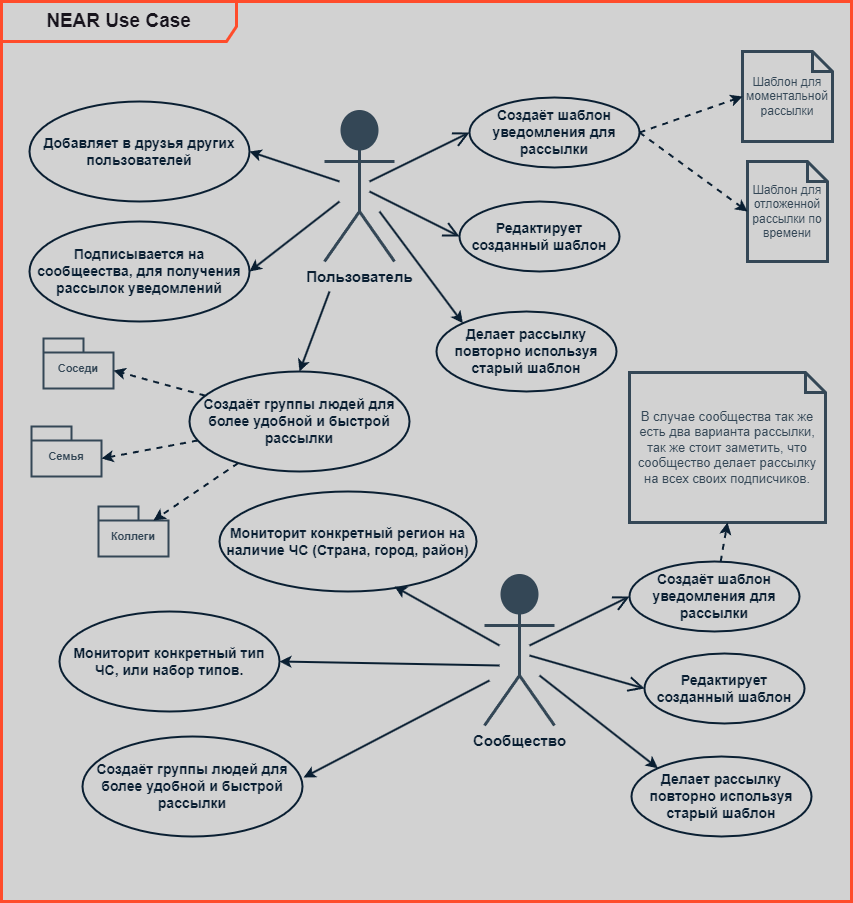

The diagram above was exported from draw.io. Its source (the exported page's mxGraphModel, read from the mxfile embedded in the PNG):
<mxGraphModel dx="2876" dy="1220" grid="1" gridSize="10" guides="1" tooltips="1" connect="1" arrows="1" fold="1" page="1" pageScale="1" pageWidth="827" pageHeight="1169" math="0" shadow="0">
  <root>
    <mxCell id="0" />
    <mxCell id="1" parent="0" />
    <mxCell id="TFGOoUDNi3Y0NTSB-CI6-12" value="&lt;font style=&quot;font-size: 19px;&quot;&gt;&lt;b style=&quot;font-size: 19px;&quot;&gt;NEAR Use Case&lt;/b&gt;&lt;/font&gt;" style="shape=umlFrame;whiteSpace=wrap;html=1;pointerEvents=0;width=235;height=40;labelBackgroundColor=none;fillColor=none;swimlaneFillColor=#D2D2D2;strokeColor=#FF4C2B;strokeWidth=3;fontColor=#18141D;fontSize=19;" parent="1" vertex="1">
      <mxGeometry x="-408" y="30" width="850" height="900" as="geometry" />
    </mxCell>
    <mxCell id="TFGOoUDNi3Y0NTSB-CI6-21" value="&lt;font size=&quot;1&quot; color=&quot;#0a1f32&quot;&gt;&lt;b style=&quot;font-size: 14px;&quot;&gt;Создаёт шаблон уведомления для рассылки&lt;/b&gt;&lt;/font&gt;" style="ellipse;whiteSpace=wrap;html=1;fillColor=#D2D2D2;strokeColor=#0A1F32;strokeWidth=2;" parent="1" vertex="1">
      <mxGeometry x="60" y="126" width="170" height="70" as="geometry" />
    </mxCell>
    <mxCell id="TFGOoUDNi3Y0NTSB-CI6-29" value="" style="endArrow=open;endFill=1;endSize=12;html=1;rounded=0;entryX=0;entryY=0.5;entryDx=0;entryDy=0;strokeWidth=2;strokeColor=#0A1F32;" parent="1" target="TFGOoUDNi3Y0NTSB-CI6-21" edge="1">
      <mxGeometry width="160" relative="1" as="geometry">
        <mxPoint x="-40" y="210" as="sourcePoint" />
        <mxPoint x="-80" y="320" as="targetPoint" />
      </mxGeometry>
    </mxCell>
    <mxCell id="TFGOoUDNi3Y0NTSB-CI6-30" value="" style="endArrow=open;endFill=1;endSize=12;html=1;rounded=0;entryX=0;entryY=0.5;entryDx=0;entryDy=0;strokeWidth=2;strokeColor=#0A1F32;" parent="1" target="QI-KwDmmeTw7_n04OuO5-4" edge="1">
      <mxGeometry width="160" relative="1" as="geometry">
        <mxPoint x="-40" y="220" as="sourcePoint" />
        <mxPoint x="69.99999999999682" y="284.9999999999999" as="targetPoint" />
      </mxGeometry>
    </mxCell>
    <mxCell id="QI-KwDmmeTw7_n04OuO5-14" style="rounded=0;orthogonalLoop=1;jettySize=auto;html=1;entryX=0;entryY=0;entryDx=0;entryDy=0;strokeWidth=2;strokeColor=#0A1F32;" edge="1" parent="1" target="QI-KwDmmeTw7_n04OuO5-11">
      <mxGeometry relative="1" as="geometry">
        <mxPoint x="-30" y="240" as="sourcePoint" />
      </mxGeometry>
    </mxCell>
    <mxCell id="QI-KwDmmeTw7_n04OuO5-18" style="edgeStyle=none;shape=connector;rounded=0;orthogonalLoop=1;jettySize=auto;html=1;entryX=1;entryY=0.5;entryDx=0;entryDy=0;labelBackgroundColor=default;strokeColor=#0A1F32;strokeWidth=2;align=center;verticalAlign=middle;fontFamily=Helvetica;fontSize=11;fontColor=default;endArrow=classic;" edge="1" parent="1" target="QI-KwDmmeTw7_n04OuO5-15">
      <mxGeometry relative="1" as="geometry">
        <mxPoint x="-70" y="210" as="sourcePoint" />
      </mxGeometry>
    </mxCell>
    <mxCell id="QI-KwDmmeTw7_n04OuO5-19" style="edgeStyle=none;shape=connector;rounded=0;orthogonalLoop=1;jettySize=auto;html=1;entryX=1;entryY=0.5;entryDx=0;entryDy=0;labelBackgroundColor=default;strokeColor=#0A1F32;strokeWidth=2;align=center;verticalAlign=middle;fontFamily=Helvetica;fontSize=11;fontColor=default;endArrow=classic;" edge="1" parent="1" target="QI-KwDmmeTw7_n04OuO5-16">
      <mxGeometry relative="1" as="geometry">
        <mxPoint x="-70" y="230" as="sourcePoint" />
      </mxGeometry>
    </mxCell>
    <mxCell id="QI-KwDmmeTw7_n04OuO5-20" style="edgeStyle=none;shape=connector;rounded=0;orthogonalLoop=1;jettySize=auto;html=1;entryX=0.5;entryY=0;entryDx=0;entryDy=0;labelBackgroundColor=default;strokeColor=#0A1F32;strokeWidth=2;align=center;verticalAlign=middle;fontFamily=Helvetica;fontSize=11;fontColor=default;endArrow=classic;" edge="1" parent="1" target="QI-KwDmmeTw7_n04OuO5-17">
      <mxGeometry relative="1" as="geometry">
        <mxPoint x="-80" y="320" as="sourcePoint" />
      </mxGeometry>
    </mxCell>
    <mxCell id="TFGOoUDNi3Y0NTSB-CI6-1" value="&lt;font color=&quot;#0a1f32&quot;&gt;&lt;span style=&quot;font-size: 15px;&quot;&gt;&lt;b&gt;Пользователь&lt;/b&gt;&lt;/span&gt;&lt;/font&gt;" style="shape=umlActor;verticalLabelPosition=bottom;verticalAlign=top;html=1;fillColor=#344756;strokeColor=#344756;strokeWidth=3;" parent="1" vertex="1">
      <mxGeometry x="-85" y="140" width="70" height="150" as="geometry" />
    </mxCell>
    <mxCell id="QI-KwDmmeTw7_n04OuO5-4" value="&lt;font size=&quot;1&quot; color=&quot;#0a1f32&quot;&gt;&lt;b style=&quot;font-size: 14px;&quot;&gt;Редактирует созданный шаблон&lt;/b&gt;&lt;/font&gt;" style="ellipse;whiteSpace=wrap;html=1;fillColor=#D2D2D2;strokeColor=#0A1F32;strokeWidth=2;" vertex="1" parent="1">
      <mxGeometry x="50" y="230" width="160" height="70" as="geometry" />
    </mxCell>
    <mxCell id="QI-KwDmmeTw7_n04OuO5-7" value="&lt;font color=&quot;#344756&quot;&gt;Шаблон для моментальной рассылки&lt;/font&gt;" style="shape=note;size=20;whiteSpace=wrap;html=1;fillColor=#D2D2D2;strokeColor=#344756;strokeWidth=3;" vertex="1" parent="1">
      <mxGeometry x="333" y="80" width="90" height="90" as="geometry" />
    </mxCell>
    <mxCell id="QI-KwDmmeTw7_n04OuO5-8" value="&lt;font color=&quot;#344756&quot;&gt;Шаблон для отложенной рассылки по времени&lt;/font&gt;" style="shape=note;size=20;whiteSpace=wrap;html=1;fillColor=#D2D2D2;strokeColor=#344756;strokeWidth=3;" vertex="1" parent="1">
      <mxGeometry x="338" y="190" width="80" height="100" as="geometry" />
    </mxCell>
    <mxCell id="QI-KwDmmeTw7_n04OuO5-9" style="rounded=0;orthogonalLoop=1;jettySize=auto;html=1;entryX=0;entryY=0.5;entryDx=0;entryDy=0;entryPerimeter=0;dashed=1;strokeWidth=2;strokeColor=#0A1F32;exitX=1;exitY=0.5;exitDx=0;exitDy=0;" edge="1" parent="1" source="TFGOoUDNi3Y0NTSB-CI6-21" target="QI-KwDmmeTw7_n04OuO5-7">
      <mxGeometry relative="1" as="geometry" />
    </mxCell>
    <mxCell id="QI-KwDmmeTw7_n04OuO5-10" style="rounded=0;orthogonalLoop=1;jettySize=auto;html=1;entryX=0;entryY=0.5;entryDx=0;entryDy=0;entryPerimeter=0;dashed=1;strokeWidth=2;strokeColor=#0A1F32;exitX=1;exitY=0.5;exitDx=0;exitDy=0;" edge="1" parent="1" source="TFGOoUDNi3Y0NTSB-CI6-21" target="QI-KwDmmeTw7_n04OuO5-8">
      <mxGeometry relative="1" as="geometry" />
    </mxCell>
    <mxCell id="QI-KwDmmeTw7_n04OuO5-11" value="&lt;font color=&quot;#0a1f32&quot;&gt;&lt;span style=&quot;font-size: 14px;&quot;&gt;&lt;b&gt;Делает рассылку повторно используя старый шаблон&lt;/b&gt;&lt;/span&gt;&lt;/font&gt;" style="ellipse;whiteSpace=wrap;html=1;fillColor=#D2D2D2;strokeColor=#0A1F32;strokeWidth=2;" vertex="1" parent="1">
      <mxGeometry x="27" y="340" width="180" height="80" as="geometry" />
    </mxCell>
    <mxCell id="QI-KwDmmeTw7_n04OuO5-15" value="&lt;font color=&quot;#0a1f32&quot;&gt;&lt;span style=&quot;font-size: 14px;&quot;&gt;&lt;b&gt;Добавляет в друзья других пользователей&lt;/b&gt;&lt;/span&gt;&lt;/font&gt;" style="ellipse;whiteSpace=wrap;html=1;fillColor=#D2D2D2;strokeColor=#0A1F32;strokeWidth=2;" vertex="1" parent="1">
      <mxGeometry x="-380" y="130" width="220" height="100" as="geometry" />
    </mxCell>
    <mxCell id="QI-KwDmmeTw7_n04OuO5-16" value="&lt;font color=&quot;#0a1f32&quot;&gt;&lt;span style=&quot;font-size: 14px;&quot;&gt;&lt;b&gt;Подписывается на сообщеества, для получения рассылок уведомлений&lt;/b&gt;&lt;/span&gt;&lt;/font&gt;" style="ellipse;whiteSpace=wrap;html=1;fillColor=#D2D2D2;strokeColor=#0A1F32;strokeWidth=2;" vertex="1" parent="1">
      <mxGeometry x="-380" y="250" width="220" height="100" as="geometry" />
    </mxCell>
    <mxCell id="QI-KwDmmeTw7_n04OuO5-17" value="&lt;font color=&quot;#0a1f32&quot;&gt;&lt;span style=&quot;font-size: 14px;&quot;&gt;&lt;b&gt;Создаёт группы людей для более удобной и быстрой рассылки&lt;/b&gt;&lt;/span&gt;&lt;/font&gt;" style="ellipse;whiteSpace=wrap;html=1;fillColor=#D2D2D2;strokeColor=#0A1F32;strokeWidth=2;" vertex="1" parent="1">
      <mxGeometry x="-220" y="400" width="220" height="100" as="geometry" />
    </mxCell>
    <mxCell id="QI-KwDmmeTw7_n04OuO5-21" value="Соседи" style="shape=folder;fontStyle=1;spacingTop=10;tabWidth=40;tabHeight=14;tabPosition=left;html=1;whiteSpace=wrap;fontFamily=Helvetica;fontSize=11;fontColor=#344756;strokeWidth=2;strokeColor=#344756;fillColor=none;" vertex="1" parent="1">
      <mxGeometry x="-366" y="367" width="70" height="50" as="geometry" />
    </mxCell>
    <mxCell id="QI-KwDmmeTw7_n04OuO5-22" value="Семья" style="shape=folder;fontStyle=1;spacingTop=10;tabWidth=40;tabHeight=14;tabPosition=left;html=1;whiteSpace=wrap;fontFamily=Helvetica;fontSize=11;fontColor=#344756;strokeWidth=2;strokeColor=#344756;fillColor=none;" vertex="1" parent="1">
      <mxGeometry x="-378" y="455" width="70" height="50" as="geometry" />
    </mxCell>
    <mxCell id="QI-KwDmmeTw7_n04OuO5-23" value="Коллеги" style="shape=folder;fontStyle=1;spacingTop=10;tabWidth=40;tabHeight=14;tabPosition=left;html=1;whiteSpace=wrap;fontFamily=Helvetica;fontSize=11;fontColor=#344756;fillColor=none;strokeWidth=2;strokeColor=#344756;" vertex="1" parent="1">
      <mxGeometry x="-311" y="535" width="70" height="50" as="geometry" />
    </mxCell>
    <mxCell id="QI-KwDmmeTw7_n04OuO5-24" style="edgeStyle=none;shape=connector;rounded=0;orthogonalLoop=1;jettySize=auto;html=1;entryX=0;entryY=0;entryDx=70;entryDy=32;entryPerimeter=0;labelBackgroundColor=default;strokeColor=#0A1F32;strokeWidth=2;align=center;verticalAlign=middle;fontFamily=Helvetica;fontSize=11;fontColor=default;endArrow=classic;dashed=1;" edge="1" parent="1" source="QI-KwDmmeTw7_n04OuO5-17" target="QI-KwDmmeTw7_n04OuO5-21">
      <mxGeometry relative="1" as="geometry" />
    </mxCell>
    <mxCell id="QI-KwDmmeTw7_n04OuO5-25" style="edgeStyle=none;shape=connector;rounded=0;orthogonalLoop=1;jettySize=auto;html=1;entryX=0;entryY=0;entryDx=70;entryDy=32;entryPerimeter=0;labelBackgroundColor=default;strokeColor=#0A1F32;strokeWidth=2;align=center;verticalAlign=middle;fontFamily=Helvetica;fontSize=11;fontColor=default;endArrow=classic;dashed=1;" edge="1" parent="1" source="QI-KwDmmeTw7_n04OuO5-17" target="QI-KwDmmeTw7_n04OuO5-22">
      <mxGeometry relative="1" as="geometry" />
    </mxCell>
    <mxCell id="QI-KwDmmeTw7_n04OuO5-26" style="edgeStyle=none;shape=connector;rounded=0;orthogonalLoop=1;jettySize=auto;html=1;entryX=0;entryY=0;entryDx=55;entryDy=14;entryPerimeter=0;labelBackgroundColor=default;strokeColor=#0A1F32;strokeWidth=2;align=center;verticalAlign=middle;fontFamily=Helvetica;fontSize=11;fontColor=default;endArrow=classic;dashed=1;" edge="1" parent="1" source="QI-KwDmmeTw7_n04OuO5-17" target="QI-KwDmmeTw7_n04OuO5-23">
      <mxGeometry relative="1" as="geometry" />
    </mxCell>
    <mxCell id="QI-KwDmmeTw7_n04OuO5-30" value="&lt;font color=&quot;#0a1f32&quot;&gt;&lt;span style=&quot;font-size: 14px;&quot;&gt;&lt;b&gt;Мониторит конкретный регион на наличие ЧС (Страна, город, район)&lt;/b&gt;&lt;/span&gt;&lt;/font&gt;" style="ellipse;whiteSpace=wrap;html=1;fillColor=#D2D2D2;strokeColor=#0A1F32;strokeWidth=2;" vertex="1" parent="1">
      <mxGeometry x="-190" y="520" width="257" height="100" as="geometry" />
    </mxCell>
    <mxCell id="QI-KwDmmeTw7_n04OuO5-31" value="&lt;font color=&quot;#0a1f32&quot;&gt;&lt;span style=&quot;font-size: 15px;&quot;&gt;&lt;b&gt;Сообщество&lt;/b&gt;&lt;/span&gt;&lt;/font&gt;" style="shape=umlActor;verticalLabelPosition=bottom;verticalAlign=top;html=1;fillColor=#344756;strokeColor=#344756;strokeWidth=3;" vertex="1" parent="1">
      <mxGeometry x="75" y="604" width="70" height="150" as="geometry" />
    </mxCell>
    <mxCell id="QI-KwDmmeTw7_n04OuO5-32" style="edgeStyle=none;shape=connector;rounded=0;orthogonalLoop=1;jettySize=auto;html=1;entryX=0.681;entryY=0.95;entryDx=0;entryDy=0;labelBackgroundColor=default;strokeColor=#0A1F32;strokeWidth=2;align=center;verticalAlign=middle;fontFamily=Helvetica;fontSize=11;fontColor=default;endArrow=classic;entryPerimeter=0;" edge="1" target="QI-KwDmmeTw7_n04OuO5-30" parent="1">
      <mxGeometry relative="1" as="geometry">
        <mxPoint x="90" y="674" as="sourcePoint" />
      </mxGeometry>
    </mxCell>
    <mxCell id="QI-KwDmmeTw7_n04OuO5-33" style="edgeStyle=none;shape=connector;rounded=0;orthogonalLoop=1;jettySize=auto;html=1;entryX=1;entryY=0.5;entryDx=0;entryDy=0;labelBackgroundColor=default;strokeColor=#0A1F32;strokeWidth=2;align=center;verticalAlign=middle;fontFamily=Helvetica;fontSize=11;fontColor=default;endArrow=classic;" edge="1" target="QI-KwDmmeTw7_n04OuO5-34" parent="1">
      <mxGeometry relative="1" as="geometry">
        <mxPoint x="90" y="694" as="sourcePoint" />
      </mxGeometry>
    </mxCell>
    <mxCell id="QI-KwDmmeTw7_n04OuO5-34" value="&lt;font color=&quot;#0a1f32&quot;&gt;&lt;span style=&quot;font-size: 14px;&quot;&gt;&lt;b&gt;Мониторит конкретный тип ЧС, или набор типов.&lt;/b&gt;&lt;/span&gt;&lt;/font&gt;" style="ellipse;whiteSpace=wrap;html=1;fillColor=#D2D2D2;strokeColor=#0A1F32;strokeWidth=2;" vertex="1" parent="1">
      <mxGeometry x="-350" y="640" width="220" height="100" as="geometry" />
    </mxCell>
    <mxCell id="QI-KwDmmeTw7_n04OuO5-35" value="&lt;font color=&quot;#0a1f32&quot;&gt;&lt;span style=&quot;font-size: 14px;&quot;&gt;&lt;b&gt;Создаёт группы людей для более удобной и быстрой рассылки&lt;/b&gt;&lt;/span&gt;&lt;/font&gt;" style="ellipse;whiteSpace=wrap;html=1;fillColor=#D2D2D2;strokeColor=#0A1F32;strokeWidth=2;" vertex="1" parent="1">
      <mxGeometry x="-327" y="765" width="220" height="100" as="geometry" />
    </mxCell>
    <mxCell id="QI-KwDmmeTw7_n04OuO5-36" style="edgeStyle=none;shape=connector;rounded=0;orthogonalLoop=1;jettySize=auto;html=1;entryX=1.005;entryY=0.41;entryDx=0;entryDy=0;labelBackgroundColor=default;strokeColor=#0A1F32;strokeWidth=2;align=center;verticalAlign=middle;fontFamily=Helvetica;fontSize=11;fontColor=default;endArrow=classic;entryPerimeter=0;" edge="1" target="QI-KwDmmeTw7_n04OuO5-35" parent="1">
      <mxGeometry relative="1" as="geometry">
        <mxPoint x="80" y="709" as="sourcePoint" />
        <mxPoint x="-100" y="823" as="targetPoint" />
      </mxGeometry>
    </mxCell>
    <mxCell id="QI-KwDmmeTw7_n04OuO5-37" value="&lt;font color=&quot;#0a1f32&quot;&gt;&lt;span style=&quot;font-size: 14px;&quot;&gt;&lt;b&gt;Делает рассылку повторно используя старый шаблон&lt;/b&gt;&lt;/span&gt;&lt;/font&gt;" style="ellipse;whiteSpace=wrap;html=1;fillColor=#D2D2D2;strokeColor=#0A1F32;strokeWidth=2;" vertex="1" parent="1">
      <mxGeometry x="222" y="785" width="180" height="80" as="geometry" />
    </mxCell>
    <mxCell id="QI-KwDmmeTw7_n04OuO5-38" style="rounded=0;orthogonalLoop=1;jettySize=auto;html=1;entryX=0;entryY=0;entryDx=0;entryDy=0;strokeWidth=2;strokeColor=#0A1F32;" edge="1" target="QI-KwDmmeTw7_n04OuO5-37" parent="1">
      <mxGeometry relative="1" as="geometry">
        <mxPoint x="130" y="704" as="sourcePoint" />
      </mxGeometry>
    </mxCell>
    <mxCell id="QI-KwDmmeTw7_n04OuO5-40" value="" style="endArrow=open;endFill=1;endSize=12;html=1;rounded=0;entryX=0;entryY=0.5;entryDx=0;entryDy=0;strokeWidth=2;strokeColor=#0A1F32;" edge="1" target="QI-KwDmmeTw7_n04OuO5-43" parent="1">
      <mxGeometry width="160" relative="1" as="geometry">
        <mxPoint x="120" y="684" as="sourcePoint" />
        <mxPoint x="229.99999999999682" y="748.9999999999999" as="targetPoint" />
      </mxGeometry>
    </mxCell>
    <mxCell id="QI-KwDmmeTw7_n04OuO5-41" value="" style="endArrow=open;endFill=1;endSize=12;html=1;rounded=0;entryX=0;entryY=0.5;entryDx=0;entryDy=0;strokeWidth=2;strokeColor=#0A1F32;" edge="1" target="QI-KwDmmeTw7_n04OuO5-42" parent="1">
      <mxGeometry width="160" relative="1" as="geometry">
        <mxPoint x="120" y="674" as="sourcePoint" />
        <mxPoint x="80" y="784" as="targetPoint" />
      </mxGeometry>
    </mxCell>
    <mxCell id="QI-KwDmmeTw7_n04OuO5-42" value="&lt;font size=&quot;1&quot; color=&quot;#0a1f32&quot;&gt;&lt;b style=&quot;font-size: 14px;&quot;&gt;Создаёт шаблон уведомления для рассылки&lt;/b&gt;&lt;/font&gt;" style="ellipse;whiteSpace=wrap;html=1;fillColor=#D2D2D2;strokeColor=#0A1F32;strokeWidth=2;" vertex="1" parent="1">
      <mxGeometry x="220" y="590" width="170" height="70" as="geometry" />
    </mxCell>
    <mxCell id="QI-KwDmmeTw7_n04OuO5-43" value="&lt;font size=&quot;1&quot; color=&quot;#0a1f32&quot;&gt;&lt;b style=&quot;font-size: 14px;&quot;&gt;Редактирует созданный шаблон&lt;/b&gt;&lt;/font&gt;" style="ellipse;whiteSpace=wrap;html=1;fillColor=#D2D2D2;strokeColor=#0A1F32;strokeWidth=2;" vertex="1" parent="1">
      <mxGeometry x="235" y="682" width="160" height="70" as="geometry" />
    </mxCell>
    <mxCell id="QI-KwDmmeTw7_n04OuO5-46" value="&lt;font style=&quot;font-size: 13px;&quot; color=&quot;#344756&quot;&gt;В случае сообщества так же есть два варианта рассылки, так же стоит заметить, что сообщество делает рассылку на всех своих подписчиков.&lt;/font&gt;" style="shape=note;size=20;whiteSpace=wrap;html=1;fillColor=#D2D2D2;strokeColor=#344756;strokeWidth=3;" vertex="1" parent="1">
      <mxGeometry x="220" y="401" width="196" height="150" as="geometry" />
    </mxCell>
    <mxCell id="QI-KwDmmeTw7_n04OuO5-48" style="edgeStyle=none;shape=connector;rounded=0;orthogonalLoop=1;jettySize=auto;html=1;entryX=0.5;entryY=1;entryDx=0;entryDy=0;entryPerimeter=0;labelBackgroundColor=default;strokeColor=#0A1F32;strokeWidth=2;align=center;verticalAlign=middle;fontFamily=Helvetica;fontSize=11;fontColor=default;endArrow=classic;dashed=1;" edge="1" parent="1" source="QI-KwDmmeTw7_n04OuO5-42" target="QI-KwDmmeTw7_n04OuO5-46">
      <mxGeometry relative="1" as="geometry" />
    </mxCell>
  </root>
</mxGraphModel>